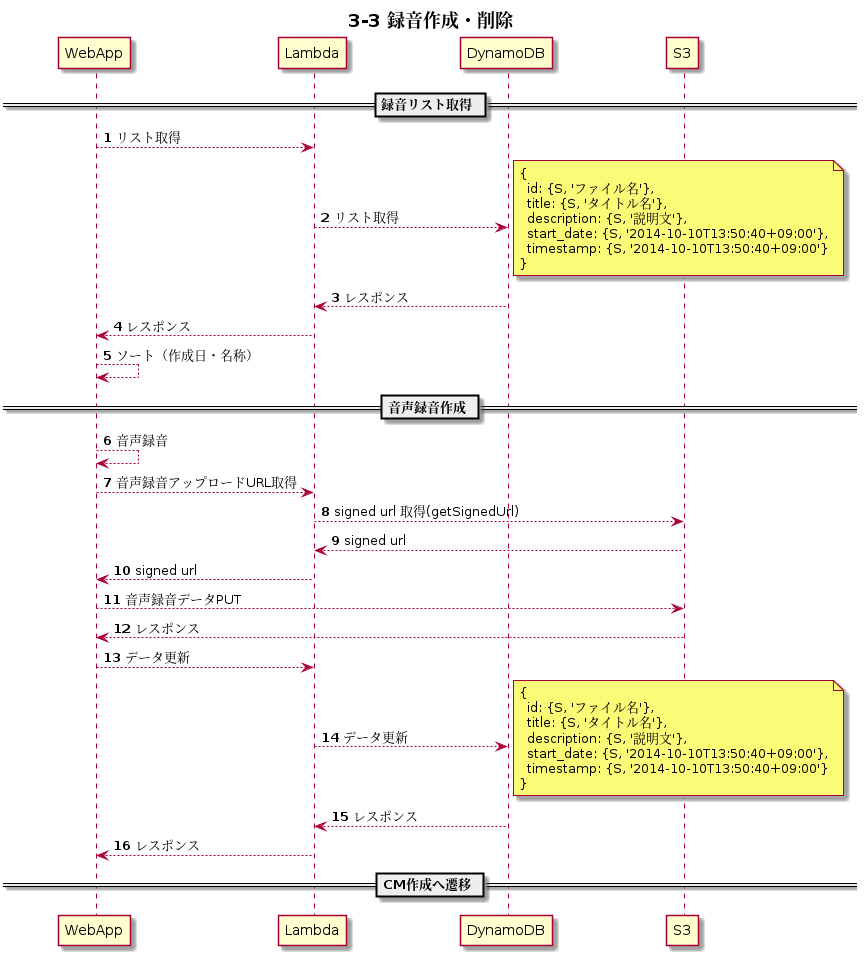

The diagram above was rendered by PlantUML. Its source (embedded in the PNG):
@startuml s3-3

participant WebApp order 1
participant Lambda order 2
participant DynamoDB order 3
participant S3 order 4
skinparam ParticipantPadding 50
autonumber

title ** 3-3 録音作成・削除 **

== 録音リスト取得 ==
WebApp --> Lambda: リスト取得
Lambda --> DynamoDB: リスト取得
note right
{
  id: {S, 'ファイル名'},
  title: {S, 'タイトル名'},
  description: {S, '説明文'},
  start_date: {S, '2014-10-10T13:50:40+09:00'},
  timestamp: {S, '2014-10-10T13:50:40+09:00'}
}
end note
Lambda <-- DynamoDB: レスポンス
WebApp <-- Lambda: レスポンス
WebApp --> WebApp: ソート（作成日・名称）

== 音声録音作成 ==
WebApp --> WebApp: 音声録音
WebApp --> Lambda: 音声録音アップロードURL取得
Lambda --> S3: signed url 取得(getSignedUrl)
Lambda <-- S3: signed url
WebApp <-- Lambda: signed url
WebApp --> S3: 音声録音データPUT
WebApp <-- S3: レスポンス
WebApp --> Lambda: データ更新
Lambda --> DynamoDB: データ更新
note right
{
  id: {S, 'ファイル名'},
  title: {S, 'タイトル名'},
  description: {S, '説明文'},
  start_date: {S, '2014-10-10T13:50:40+09:00'},
  timestamp: {S, '2014-10-10T13:50:40+09:00'}
}
end note
Lambda <-- DynamoDB: レスポンス
WebApp <-- Lambda: レスポンス

== CM作成へ遷移 ==

@enduml